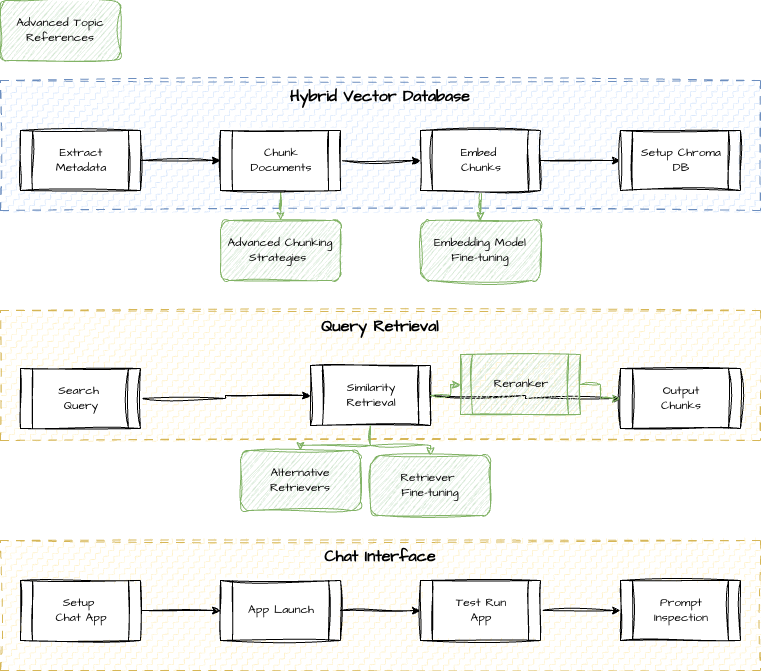

The diagram above was exported from draw.io. Its source (the exported page's mxGraphModel, read from the mxfile embedded in the PNG):
<mxGraphModel dx="1546" dy="976" grid="1" gridSize="10" guides="1" tooltips="1" connect="1" arrows="1" fold="1" page="1" pageScale="1" pageWidth="1100" pageHeight="850" math="0" shadow="0">
  <root>
    <mxCell id="0" />
    <mxCell id="1" parent="0" />
    <mxCell id="sw9pwDf6ZRNqd_UBQ95y-22" parent="0" value="Meta" />
    <mxCell id="sw9pwDf6ZRNqd_UBQ95y-25" parent="sw9pwDf6ZRNqd_UBQ95y-22" style="rounded=0;whiteSpace=wrap;html=1;sketch=1;hachureGap=4;jiggle=2;curveFitting=1;fontFamily=Architects Daughter;fontSource=https%3A%2F%2Ffonts.googleapis.com%2Fcss%3Ffamily%3DArchitects%2BDaughter;dashed=1;dashPattern=8 8;fillStyle=zigzag-line;fillColor=#dae8fc;gradientColor=#7ea6e0;strokeColor=#6c8ebf;verticalAlign=top;fontStyle=1" value="&lt;font style=&quot;font-size: 16px;&quot;&gt;Hybrid Vector Database&lt;/font&gt;" vertex="1">
      <mxGeometry height="130" width="760" x="170" y="190" as="geometry" />
    </mxCell>
    <mxCell id="sw9pwDf6ZRNqd_UBQ95y-26" parent="sw9pwDf6ZRNqd_UBQ95y-22" style="rounded=0;whiteSpace=wrap;html=1;sketch=1;hachureGap=4;jiggle=2;curveFitting=1;fontFamily=Architects Daughter;fontSource=https%3A%2F%2Ffonts.googleapis.com%2Fcss%3Ffamily%3DArchitects%2BDaughter;dashed=1;dashPattern=8 8;fillStyle=zigzag-line;fillColor=#fff2cc;gradientColor=#ffd966;strokeColor=#d6b656;verticalAlign=top;fontSize=16;fontStyle=1" value="Query Retrieval" vertex="1">
      <mxGeometry height="130" width="760" x="170" y="420" as="geometry" />
    </mxCell>
    <mxCell id="sw9pwDf6ZRNqd_UBQ95y-29" parent="sw9pwDf6ZRNqd_UBQ95y-22" style="rounded=0;whiteSpace=wrap;html=1;sketch=1;hachureGap=4;jiggle=2;curveFitting=1;fontFamily=Architects Daughter;fontSource=https%3A%2F%2Ffonts.googleapis.com%2Fcss%3Ffamily%3DArchitects%2BDaughter;dashed=1;dashPattern=8 8;fillStyle=zigzag-line;fillColor=#fff2cc;gradientColor=#ffd966;strokeColor=#d6b656;verticalAlign=top;fontSize=16;fontStyle=1" value="Chat Interface" vertex="1">
      <mxGeometry height="130" width="760" x="170" y="650" as="geometry" />
    </mxCell>
    <mxCell id="sw9pwDf6ZRNqd_UBQ95y-34" edge="1" parent="sw9pwDf6ZRNqd_UBQ95y-22" source="sw9pwDf6ZRNqd_UBQ95y-31" style="edgeStyle=orthogonalEdgeStyle;rounded=0;sketch=1;hachureGap=4;jiggle=2;curveFitting=1;orthogonalLoop=1;jettySize=auto;html=1;fontFamily=Architects Daughter;fontSource=https%3A%2F%2Ffonts.googleapis.com%2Fcss%3Ffamily%3DArchitects%2BDaughter;" target="sw9pwDf6ZRNqd_UBQ95y-33" value="">
      <mxGeometry relative="1" as="geometry" />
    </mxCell>
    <mxCell id="sw9pwDf6ZRNqd_UBQ95y-31" parent="sw9pwDf6ZRNqd_UBQ95y-22" style="shape=process;whiteSpace=wrap;html=1;backgroundOutline=1;sketch=1;hachureGap=4;jiggle=2;curveFitting=1;fontFamily=Architects Daughter;fontSource=https%3A%2F%2Ffonts.googleapis.com%2Fcss%3Ffamily%3DArchitects%2BDaughter;" value="App Launch" vertex="1">
      <mxGeometry height="60" width="120" x="390" y="690" as="geometry" />
    </mxCell>
    <mxCell id="sw9pwDf6ZRNqd_UBQ95y-38" edge="1" parent="sw9pwDf6ZRNqd_UBQ95y-22" source="sw9pwDf6ZRNqd_UBQ95y-33" style="edgeStyle=orthogonalEdgeStyle;rounded=0;sketch=1;hachureGap=4;jiggle=2;curveFitting=1;orthogonalLoop=1;jettySize=auto;html=1;fontFamily=Architects Daughter;fontSource=https%3A%2F%2Ffonts.googleapis.com%2Fcss%3Ffamily%3DArchitects%2BDaughter;" target="sw9pwDf6ZRNqd_UBQ95y-37" value="">
      <mxGeometry relative="1" as="geometry" />
    </mxCell>
    <mxCell id="sw9pwDf6ZRNqd_UBQ95y-33" parent="sw9pwDf6ZRNqd_UBQ95y-22" style="shape=process;whiteSpace=wrap;html=1;backgroundOutline=1;sketch=1;hachureGap=4;jiggle=2;curveFitting=1;fontFamily=Architects Daughter;fontSource=https%3A%2F%2Ffonts.googleapis.com%2Fcss%3Ffamily%3DArchitects%2BDaughter;" value="Test Run&lt;div&gt;App&lt;/div&gt;" vertex="1">
      <mxGeometry height="60" width="120" x="590" y="690" as="geometry" />
    </mxCell>
    <mxCell id="sw9pwDf6ZRNqd_UBQ95y-37" parent="sw9pwDf6ZRNqd_UBQ95y-22" style="shape=process;whiteSpace=wrap;html=1;backgroundOutline=1;sketch=1;hachureGap=4;jiggle=2;curveFitting=1;fontFamily=Architects Daughter;fontSource=https%3A%2F%2Ffonts.googleapis.com%2Fcss%3Ffamily%3DArchitects%2BDaughter;" value="Prompt Inspection" vertex="1">
      <mxGeometry height="60" width="120" x="790" y="690" as="geometry" />
    </mxCell>
    <mxCell id="sw9pwDf6ZRNqd_UBQ95y-40" edge="1" parent="sw9pwDf6ZRNqd_UBQ95y-22" source="sw9pwDf6ZRNqd_UBQ95y-39" style="edgeStyle=orthogonalEdgeStyle;rounded=0;sketch=1;hachureGap=4;jiggle=2;curveFitting=1;orthogonalLoop=1;jettySize=auto;html=1;fontFamily=Architects Daughter;fontSource=https%3A%2F%2Ffonts.googleapis.com%2Fcss%3Ffamily%3DArchitects%2BDaughter;startArrow=classic;startFill=1;endArrow=none;endFill=0;fillColor=#d5e8d4;gradientColor=#97d077;strokeColor=#82b366;" target="sw9pwDf6ZRNqd_UBQ95y-2">
      <mxGeometry relative="1" as="geometry" />
    </mxCell>
    <mxCell id="sw9pwDf6ZRNqd_UBQ95y-8" parent="0" value="Core" />
    <mxCell id="sw9pwDf6ZRNqd_UBQ95y-3" edge="1" parent="sw9pwDf6ZRNqd_UBQ95y-8" source="sw9pwDf6ZRNqd_UBQ95y-1" style="edgeStyle=orthogonalEdgeStyle;rounded=0;sketch=1;hachureGap=4;jiggle=2;curveFitting=1;orthogonalLoop=1;jettySize=auto;html=1;fontFamily=Architects Daughter;fontSource=https%3A%2F%2Ffonts.googleapis.com%2Fcss%3Ffamily%3DArchitects%2BDaughter;" target="sw9pwDf6ZRNqd_UBQ95y-2" value="">
      <mxGeometry relative="1" as="geometry" />
    </mxCell>
    <mxCell id="sw9pwDf6ZRNqd_UBQ95y-1" parent="sw9pwDf6ZRNqd_UBQ95y-8" style="shape=process;whiteSpace=wrap;html=1;backgroundOutline=1;sketch=1;hachureGap=4;jiggle=2;curveFitting=1;fontFamily=Architects Daughter;fontSource=https%3A%2F%2Ffonts.googleapis.com%2Fcss%3Ffamily%3DArchitects%2BDaughter;" value="Extract Metadata" vertex="1">
      <mxGeometry height="60" width="120" x="190" y="240" as="geometry" />
    </mxCell>
    <mxCell id="sw9pwDf6ZRNqd_UBQ95y-5" edge="1" parent="sw9pwDf6ZRNqd_UBQ95y-8" source="sw9pwDf6ZRNqd_UBQ95y-2" style="edgeStyle=orthogonalEdgeStyle;rounded=0;sketch=1;hachureGap=4;jiggle=2;curveFitting=1;orthogonalLoop=1;jettySize=auto;html=1;fontFamily=Architects Daughter;fontSource=https%3A%2F%2Ffonts.googleapis.com%2Fcss%3Ffamily%3DArchitects%2BDaughter;" target="sw9pwDf6ZRNqd_UBQ95y-4" value="">
      <mxGeometry relative="1" as="geometry" />
    </mxCell>
    <mxCell id="sw9pwDf6ZRNqd_UBQ95y-11" edge="1" parent="sw9pwDf6ZRNqd_UBQ95y-8" source="sw9pwDf6ZRNqd_UBQ95y-4" style="edgeStyle=orthogonalEdgeStyle;rounded=0;sketch=1;hachureGap=4;jiggle=2;curveFitting=1;orthogonalLoop=1;jettySize=auto;html=1;fontFamily=Architects Daughter;fontSource=https%3A%2F%2Ffonts.googleapis.com%2Fcss%3Ffamily%3DArchitects%2BDaughter;fillColor=#d5e8d4;gradientColor=#97d077;strokeColor=#82b366;exitX=0.5;exitY=1;exitDx=0;exitDy=0;" target="sw9pwDf6ZRNqd_UBQ95y-10" value="">
      <mxGeometry relative="1" as="geometry">
        <mxPoint x="650" y="210" as="sourcePoint" />
      </mxGeometry>
    </mxCell>
    <mxCell id="sw9pwDf6ZRNqd_UBQ95y-2" parent="sw9pwDf6ZRNqd_UBQ95y-8" style="shape=process;whiteSpace=wrap;html=1;backgroundOutline=1;sketch=1;hachureGap=4;jiggle=2;curveFitting=1;fontFamily=Architects Daughter;fontSource=https%3A%2F%2Ffonts.googleapis.com%2Fcss%3Ffamily%3DArchitects%2BDaughter;" value="Chunk Documents" vertex="1">
      <mxGeometry height="60" width="120" x="390" y="240" as="geometry" />
    </mxCell>
    <mxCell id="sw9pwDf6ZRNqd_UBQ95y-7" edge="1" parent="sw9pwDf6ZRNqd_UBQ95y-8" source="sw9pwDf6ZRNqd_UBQ95y-4" style="edgeStyle=orthogonalEdgeStyle;rounded=0;sketch=1;hachureGap=4;jiggle=2;curveFitting=1;orthogonalLoop=1;jettySize=auto;html=1;fontFamily=Architects Daughter;fontSource=https%3A%2F%2Ffonts.googleapis.com%2Fcss%3Ffamily%3DArchitects%2BDaughter;" target="sw9pwDf6ZRNqd_UBQ95y-6" value="">
      <mxGeometry relative="1" as="geometry" />
    </mxCell>
    <mxCell id="sw9pwDf6ZRNqd_UBQ95y-4" parent="sw9pwDf6ZRNqd_UBQ95y-8" style="shape=process;whiteSpace=wrap;html=1;backgroundOutline=1;sketch=1;hachureGap=4;jiggle=2;curveFitting=1;fontFamily=Architects Daughter;fontSource=https%3A%2F%2Ffonts.googleapis.com%2Fcss%3Ffamily%3DArchitects%2BDaughter;" value="Embed&amp;nbsp;&lt;div&gt;Chunks&lt;/div&gt;" vertex="1">
      <mxGeometry height="60" width="120" x="590" y="240" as="geometry" />
    </mxCell>
    <mxCell id="sw9pwDf6ZRNqd_UBQ95y-6" parent="sw9pwDf6ZRNqd_UBQ95y-8" style="shape=process;whiteSpace=wrap;html=1;backgroundOutline=1;sketch=1;hachureGap=4;jiggle=2;curveFitting=1;fontFamily=Architects Daughter;fontSource=https%3A%2F%2Ffonts.googleapis.com%2Fcss%3Ffamily%3DArchitects%2BDaughter;" value="Setup Chroma DB" vertex="1">
      <mxGeometry height="60" width="120" x="790" y="240" as="geometry" />
    </mxCell>
    <mxCell id="sw9pwDf6ZRNqd_UBQ95y-15" edge="1" parent="sw9pwDf6ZRNqd_UBQ95y-8" source="sw9pwDf6ZRNqd_UBQ95y-13" style="edgeStyle=orthogonalEdgeStyle;rounded=0;sketch=1;hachureGap=4;jiggle=2;curveFitting=1;orthogonalLoop=1;jettySize=auto;html=1;fontFamily=Architects Daughter;fontSource=https%3A%2F%2Ffonts.googleapis.com%2Fcss%3Ffamily%3DArchitects%2BDaughter;" target="sw9pwDf6ZRNqd_UBQ95y-14" value="">
      <mxGeometry relative="1" as="geometry" />
    </mxCell>
    <mxCell id="sw9pwDf6ZRNqd_UBQ95y-13" parent="sw9pwDf6ZRNqd_UBQ95y-8" style="shape=process;whiteSpace=wrap;html=1;backgroundOutline=1;sketch=1;hachureGap=4;jiggle=2;curveFitting=1;fontFamily=Architects Daughter;fontSource=https%3A%2F%2Ffonts.googleapis.com%2Fcss%3Ffamily%3DArchitects%2BDaughter;" value="Search&amp;nbsp;&lt;div&gt;Query&lt;/div&gt;" vertex="1">
      <mxGeometry height="60" width="120" x="190" y="478" as="geometry" />
    </mxCell>
    <mxCell id="sw9pwDf6ZRNqd_UBQ95y-21" edge="1" parent="sw9pwDf6ZRNqd_UBQ95y-8" source="sw9pwDf6ZRNqd_UBQ95y-14" style="edgeStyle=orthogonalEdgeStyle;rounded=0;sketch=1;hachureGap=4;jiggle=2;curveFitting=1;orthogonalLoop=1;jettySize=auto;html=1;fontFamily=Architects Daughter;fontSource=https%3A%2F%2Ffonts.googleapis.com%2Fcss%3Ffamily%3DArchitects%2BDaughter;">
      <mxGeometry relative="1" as="geometry">
        <mxPoint x="790" y="508" as="targetPoint" />
      </mxGeometry>
    </mxCell>
    <mxCell id="sw9pwDf6ZRNqd_UBQ95y-14" parent="sw9pwDf6ZRNqd_UBQ95y-8" style="shape=process;whiteSpace=wrap;html=1;backgroundOutline=1;sketch=1;hachureGap=4;jiggle=2;curveFitting=1;fontFamily=Architects Daughter;fontSource=https%3A%2F%2Ffonts.googleapis.com%2Fcss%3Ffamily%3DArchitects%2BDaughter;" value="Similarity Retrieval" vertex="1">
      <mxGeometry height="60" width="120" x="480" y="475" as="geometry" />
    </mxCell>
    <mxCell id="sw9pwDf6ZRNqd_UBQ95y-16" parent="sw9pwDf6ZRNqd_UBQ95y-8" style="shape=process;whiteSpace=wrap;html=1;backgroundOutline=1;sketch=1;hachureGap=4;jiggle=2;curveFitting=1;fontFamily=Architects Daughter;fontSource=https%3A%2F%2Ffonts.googleapis.com%2Fcss%3Ffamily%3DArchitects%2BDaughter;" value="Output&lt;div&gt;Chunks&lt;/div&gt;" vertex="1">
      <mxGeometry height="60" width="120" x="790" y="478" as="geometry" />
    </mxCell>
    <mxCell id="sw9pwDf6ZRNqd_UBQ95y-32" edge="1" parent="sw9pwDf6ZRNqd_UBQ95y-8" source="sw9pwDf6ZRNqd_UBQ95y-30" style="edgeStyle=orthogonalEdgeStyle;rounded=0;sketch=1;hachureGap=4;jiggle=2;curveFitting=1;orthogonalLoop=1;jettySize=auto;html=1;fontFamily=Architects Daughter;fontSource=https%3A%2F%2Ffonts.googleapis.com%2Fcss%3Ffamily%3DArchitects%2BDaughter;" target="sw9pwDf6ZRNqd_UBQ95y-31" value="">
      <mxGeometry relative="1" as="geometry" />
    </mxCell>
    <mxCell id="sw9pwDf6ZRNqd_UBQ95y-30" parent="sw9pwDf6ZRNqd_UBQ95y-8" style="shape=process;whiteSpace=wrap;html=1;backgroundOutline=1;sketch=1;hachureGap=4;jiggle=2;curveFitting=1;fontFamily=Architects Daughter;fontSource=https%3A%2F%2Ffonts.googleapis.com%2Fcss%3Ffamily%3DArchitects%2BDaughter;" value="Setup&amp;nbsp;&lt;div&gt;Chat App&lt;/div&gt;" vertex="1">
      <mxGeometry height="60" width="120" x="190" y="690" as="geometry" />
    </mxCell>
    <mxCell id="sw9pwDf6ZRNqd_UBQ95y-9" parent="0" value="Additions" />
    <mxCell id="sw9pwDf6ZRNqd_UBQ95y-10" parent="sw9pwDf6ZRNqd_UBQ95y-9" style="shape=label;whiteSpace=wrap;html=1;backgroundOutline=1;hachureGap=4;fontFamily=Architects Daughter;fontSource=https%3A%2F%2Ffonts.googleapis.com%2Fcss%3Ffamily%3DArchitects%2BDaughter;rounded=1;fillColor=#d5e8d4;gradientColor=#97d077;strokeColor=#82b366;shadow=0;glass=0;sketch=1;curveFitting=1;jiggle=2;fillStyle=hachure;" value="Embedding Model Fine-tuning" vertex="1">
      <mxGeometry height="60" width="120" x="590" y="330" as="geometry" />
    </mxCell>
    <mxCell id="sw9pwDf6ZRNqd_UBQ95y-19" edge="1" parent="sw9pwDf6ZRNqd_UBQ95y-9" source="sw9pwDf6ZRNqd_UBQ95y-14" style="edgeStyle=orthogonalEdgeStyle;rounded=0;sketch=1;hachureGap=4;jiggle=2;curveFitting=1;orthogonalLoop=1;jettySize=auto;html=1;fontFamily=Architects Daughter;fontSource=https%3A%2F%2Ffonts.googleapis.com%2Fcss%3Ffamily%3DArchitects%2BDaughter;fillColor=#d5e8d4;gradientColor=#97d077;strokeColor=#82b366;" target="sw9pwDf6ZRNqd_UBQ95y-18" value="">
      <mxGeometry relative="1" as="geometry" />
    </mxCell>
    <mxCell id="sw9pwDf6ZRNqd_UBQ95y-18" parent="sw9pwDf6ZRNqd_UBQ95y-9" style="shape=process;whiteSpace=wrap;html=1;backgroundOutline=1;sketch=1;hachureGap=4;jiggle=2;curveFitting=1;fontFamily=Architects Daughter;fontSource=https%3A%2F%2Ffonts.googleapis.com%2Fcss%3Ffamily%3DArchitects%2BDaughter;fillColor=#d5e8d4;gradientColor=#97d077;strokeColor=#82b366;fillStyle=hachure;" value="Reranker" vertex="1">
      <mxGeometry height="60" width="120" x="630" y="464" as="geometry" />
    </mxCell>
    <mxCell id="sw9pwDf6ZRNqd_UBQ95y-20" edge="1" parent="sw9pwDf6ZRNqd_UBQ95y-9" source="sw9pwDf6ZRNqd_UBQ95y-18" style="edgeStyle=orthogonalEdgeStyle;rounded=0;sketch=1;hachureGap=4;jiggle=2;curveFitting=1;orthogonalLoop=1;jettySize=auto;html=1;fontFamily=Architects Daughter;fontSource=https%3A%2F%2Ffonts.googleapis.com%2Fcss%3Ffamily%3DArchitects%2BDaughter;fillColor=#d5e8d4;gradientColor=#97d077;strokeColor=#82b366;" target="sw9pwDf6ZRNqd_UBQ95y-16">
      <mxGeometry relative="1" as="geometry" />
    </mxCell>
    <mxCell id="sw9pwDf6ZRNqd_UBQ95y-28" edge="1" parent="sw9pwDf6ZRNqd_UBQ95y-9" source="sw9pwDf6ZRNqd_UBQ95y-14" style="edgeStyle=orthogonalEdgeStyle;rounded=0;sketch=1;hachureGap=4;jiggle=2;curveFitting=1;orthogonalLoop=1;jettySize=auto;html=1;entryX=0.5;entryY=0;entryDx=0;entryDy=0;fontFamily=Architects Daughter;fontSource=https%3A%2F%2Ffonts.googleapis.com%2Fcss%3Ffamily%3DArchitects%2BDaughter;fillColor=#d5e8d4;gradientColor=#97d077;strokeColor=#82b366;" target="sw9pwDf6ZRNqd_UBQ95y-27">
      <mxGeometry relative="1" as="geometry" />
    </mxCell>
    <mxCell id="sw9pwDf6ZRNqd_UBQ95y-27" parent="sw9pwDf6ZRNqd_UBQ95y-9" style="shape=label;whiteSpace=wrap;html=1;backgroundOutline=1;hachureGap=4;fontFamily=Architects Daughter;fontSource=https%3A%2F%2Ffonts.googleapis.com%2Fcss%3Ffamily%3DArchitects%2BDaughter;rounded=1;fillColor=#d5e8d4;gradientColor=#97d077;strokeColor=#82b366;shadow=0;glass=0;sketch=1;curveFitting=1;jiggle=2;fillStyle=hachure;" value="Alternative&lt;div&gt;Retrievers&lt;/div&gt;" vertex="1">
      <mxGeometry height="60" width="120" x="410" y="560" as="geometry" />
    </mxCell>
    <mxCell id="sw9pwDf6ZRNqd_UBQ95y-35" edge="1" parent="sw9pwDf6ZRNqd_UBQ95y-9" source="sw9pwDf6ZRNqd_UBQ95y-14" style="edgeStyle=orthogonalEdgeStyle;rounded=0;sketch=1;hachureGap=4;jiggle=2;curveFitting=1;orthogonalLoop=1;jettySize=auto;html=1;entryX=0.5;entryY=0;entryDx=0;entryDy=0;fontFamily=Architects Daughter;fontSource=https%3A%2F%2Ffonts.googleapis.com%2Fcss%3Ffamily%3DArchitects%2BDaughter;fillColor=#d5e8d4;gradientColor=#97d077;strokeColor=#82b366;exitX=0.5;exitY=1;exitDx=0;exitDy=0;" target="sw9pwDf6ZRNqd_UBQ95y-36">
      <mxGeometry relative="1" as="geometry">
        <mxPoint x="670" y="540" as="sourcePoint" />
      </mxGeometry>
    </mxCell>
    <mxCell id="sw9pwDf6ZRNqd_UBQ95y-36" parent="sw9pwDf6ZRNqd_UBQ95y-9" style="shape=label;whiteSpace=wrap;html=1;backgroundOutline=1;hachureGap=4;fontFamily=Architects Daughter;fontSource=https%3A%2F%2Ffonts.googleapis.com%2Fcss%3Ffamily%3DArchitects%2BDaughter;rounded=1;fillColor=#d5e8d4;gradientColor=#97d077;strokeColor=#82b366;shadow=0;glass=0;sketch=1;curveFitting=1;jiggle=2;fillStyle=hachure;" value="Retriever&amp;nbsp;&lt;div&gt;Fine-tuning&lt;/div&gt;" vertex="1">
      <mxGeometry height="60" width="120" x="540" y="565" as="geometry" />
    </mxCell>
    <mxCell id="sw9pwDf6ZRNqd_UBQ95y-39" parent="sw9pwDf6ZRNqd_UBQ95y-9" style="shape=label;whiteSpace=wrap;html=1;backgroundOutline=1;hachureGap=4;fontFamily=Architects Daughter;fontSource=https%3A%2F%2Ffonts.googleapis.com%2Fcss%3Ffamily%3DArchitects%2BDaughter;rounded=1;fillColor=#d5e8d4;gradientColor=#97d077;strokeColor=#82b366;shadow=0;glass=0;sketch=1;curveFitting=1;jiggle=2;fillStyle=hachure;" value="Advanced Chunking&lt;div&gt;Strategies&amp;nbsp;&lt;/div&gt;" vertex="1">
      <mxGeometry height="60" width="120" x="390" y="330" as="geometry" />
    </mxCell>
    <mxCell id="sw9pwDf6ZRNqd_UBQ95y-41" parent="sw9pwDf6ZRNqd_UBQ95y-9" style="shape=label;whiteSpace=wrap;html=1;backgroundOutline=1;hachureGap=4;fontFamily=Architects Daughter;fontSource=https%3A%2F%2Ffonts.googleapis.com%2Fcss%3Ffamily%3DArchitects%2BDaughter;rounded=1;fillColor=#d5e8d4;gradientColor=#97d077;strokeColor=#82b366;shadow=0;glass=0;sketch=1;curveFitting=1;jiggle=2;fillStyle=hachure;" value="Advanced Topic References" vertex="1">
      <mxGeometry height="60" width="120" x="170" y="110" as="geometry" />
    </mxCell>
  </root>
</mxGraphModel>